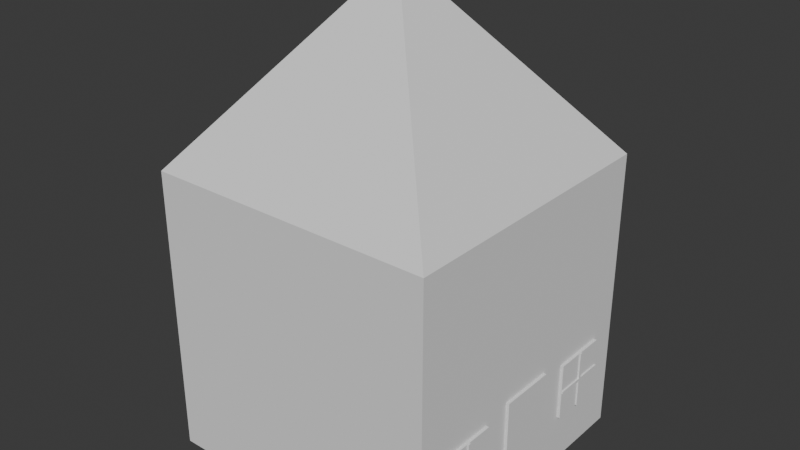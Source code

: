 # Source: domek_testowy.blend  (saved by Blender 4.4.32; exported with 4.5.12 LTS)
import bpy
from mathutils import Matrix  # noqa: F401  (used for matrix-valued properties, if any)

bpy.ops.wm.read_factory_settings(use_empty=True)
scene = bpy.context.scene
scene.name = 'Scene'

# ---- collections
col_collection = bpy.data.collections.new('Collection'); scene.collection.children.link(col_collection)

# ---- world
world_world = bpy.data.worlds.new('World'); scene.world = world_world
world_world.use_nodes = True; world_world.node_tree.nodes.clear()
_N = world_world.node_tree.nodes; _L = world_world.node_tree.links
n0 = _N.new('ShaderNodeOutputWorld'); n0.name = 'World Output'; n0.location = (300, 300)
n1 = _N.new('ShaderNodeBackground'); n1.name = 'Background'; n1.location = (10, 300)
n1.inputs[0].default_value = (0.05088, 0.05088, 0.05088, 1.0)
_L.new(n1.outputs[0], n0.inputs[0])
n0.is_active_output = True
world_world.color = (0.05088, 0.05088, 0.05088)
world_world.sun_shadow_jitter_overblur = 0.0

# ---- meshes
me_sze_cian = bpy.data.meshes.new('Sześcian')
me_sze_cian.from_pydata([(-1.0, -1.0, -1.0), (-1.0, -1.0, 1.0), (-1.0, 1.0, -1.0), (-1.0, 1.0, 1.0), (1.0, -1.0, -1.0), (1.0, -1.0, 1.0), (1.0, 1.0, -1.0), (1.0, 1.0, 1.0)], [], [(0, 1, 3, 2), (2, 3, 7, 6), (6, 7, 5, 4), (4, 5, 1, 0), (2, 6, 4, 0), (7, 3, 1, 5)])
_uv = me_sze_cian.uv_layers.new(name='MapaUV')
_uv.uv.foreach_set('vector', [0.375, 0.0, 0.625, 0.0, 0.625, 0.25, 0.375, 0.25, 0.375, 0.25, 0.625, 0.25, 0.625, 0.5, 0.375, 0.5, 0.375, 0.5, 0.625, 0.5, 0.625, 0.75, 0.375, 0.75, 0.375, 0.75, 0.625, 0.75, 0.625, 1.0, 0.375, 1.0, 0.125, 0.5, 0.375, 0.5, 0.375, 0.75, 0.125, 0.75, 0.625, 0.5, 0.875, 0.5, 0.875, 0.75, 0.625, 0.75])
me_sze_cian.update()
me_sze_cian_001 = bpy.data.meshes.new('Sześcian.001')
me_sze_cian_001.from_pydata([(-1.0, -1.0, -1.0), (-0.07881, -0.07881, 0.1562), (-1.0, 1.0, -1.0), (-0.07881, 0.07881, 0.1562), (1.0, -1.0, -1.0), (0.07881, -0.07881, 0.1562), (1.0, 1.0, -1.0), (0.07881, 0.07881, 0.1562)], [], [(0, 1, 3, 2), (2, 3, 7, 6), (6, 7, 5, 4), (4, 5, 1, 0), (2, 6, 4, 0), (7, 3, 1, 5)])
_uv = me_sze_cian_001.uv_layers.new(name='MapaUV')
_uv.uv.foreach_set('vector', [0.375, 0.0, 0.625, 0.0, 0.625, 0.25, 0.375, 0.25, 0.375, 0.25, 0.625, 0.25, 0.625, 0.5, 0.375, 0.5, 0.375, 0.5, 0.625, 0.5, 0.625, 0.75, 0.375, 0.75, 0.375, 0.75, 0.625, 0.75, 0.625, 1.0, 0.375, 1.0, 0.125, 0.5, 0.375, 0.5, 0.375, 0.75, 0.125, 0.75, 0.625, 0.5, 0.875, 0.5, 0.875, 0.75, 0.625, 0.75])
me_sze_cian_001.update()
me_sze_cian_002 = bpy.data.meshes.new('Sześcian.002')
me_sze_cian_002.from_pydata([(-1.0, -1.0, -1.0), (-1.0, -1.0, 1.0), (-1.0, 1.0, -1.0), (-1.0, 1.0, 1.0), (1.0, -1.0, -1.0), (1.0, -1.0, 1.0), (1.0, 1.0, -1.0), (1.0, 1.0, 1.0)], [], [(0, 1, 3, 2), (2, 3, 7, 6), (6, 7, 5, 4), (4, 5, 1, 0), (2, 6, 4, 0), (7, 3, 1, 5)])
_uv = me_sze_cian_002.uv_layers.new(name='MapaUV')
_uv.uv.foreach_set('vector', [0.375, 0.0, 0.625, 0.0, 0.625, 0.25, 0.375, 0.25, 0.375, 0.25, 0.625, 0.25, 0.625, 0.5, 0.375, 0.5, 0.375, 0.5, 0.625, 0.5, 0.625, 0.75, 0.375, 0.75, 0.375, 0.75, 0.625, 0.75, 0.625, 1.0, 0.375, 1.0, 0.125, 0.5, 0.375, 0.5, 0.375, 0.75, 0.125, 0.75, 0.625, 0.5, 0.875, 0.5, 0.875, 0.75, 0.625, 0.75])
me_sze_cian_002.update()
me_sze_cian_003 = bpy.data.meshes.new('Sześcian.003')
me_sze_cian_003.from_pydata([(-1.0, -1.0, -1.0), (-1.0, -1.0, 1.0), (-1.0, 1.0, -1.0), (-1.0, 1.0, 1.0), (1.0, -1.0, -1.0), (1.0, -1.0, 1.0), (1.0, 1.0, -1.0), (1.0, 1.0, 1.0)], [], [(0, 1, 3, 2), (2, 3, 7, 6), (6, 7, 5, 4), (4, 5, 1, 0), (2, 6, 4, 0), (7, 3, 1, 5)])
_uv = me_sze_cian_003.uv_layers.new(name='MapaUV')
_uv.uv.foreach_set('vector', [0.375, 0.0, 0.625, 0.0, 0.625, 0.25, 0.375, 0.25, 0.375, 0.25, 0.625, 0.25, 0.625, 0.5, 0.375, 0.5, 0.375, 0.5, 0.625, 0.5, 0.625, 0.75, 0.375, 0.75, 0.375, 0.75, 0.625, 0.75, 0.625, 1.0, 0.375, 1.0, 0.125, 0.5, 0.375, 0.5, 0.375, 0.75, 0.125, 0.75, 0.625, 0.5, 0.875, 0.5, 0.875, 0.75, 0.625, 0.75])
me_sze_cian_003.update()
me_sze_cian_004 = bpy.data.meshes.new('Sześcian.004')
me_sze_cian_004.from_pydata([(-1.0, -1.0, -1.0), (-1.0, -1.0, 1.0), (-1.0, 1.0, -1.0), (-1.0, 1.0, 1.0), (1.0, -1.0, -1.0), (1.0, -1.0, 1.0), (1.0, 1.0, -1.0), (1.0, 1.0, 1.0)], [], [(0, 1, 3, 2), (2, 3, 7, 6), (6, 7, 5, 4), (4, 5, 1, 0), (2, 6, 4, 0), (7, 3, 1, 5)])
_uv = me_sze_cian_004.uv_layers.new(name='MapaUV')
_uv.uv.foreach_set('vector', [0.375, 0.0, 0.625, 0.0, 0.625, 0.25, 0.375, 0.25, 0.375, 0.25, 0.625, 0.25, 0.625, 0.5, 0.375, 0.5, 0.375, 0.5, 0.625, 0.5, 0.625, 0.75, 0.375, 0.75, 0.375, 0.75, 0.625, 0.75, 0.625, 1.0, 0.375, 1.0, 0.125, 0.5, 0.375, 0.5, 0.375, 0.75, 0.125, 0.75, 0.625, 0.5, 0.875, 0.5, 0.875, 0.75, 0.625, 0.75])
me_sze_cian_004.update()
me_sze_cian_005 = bpy.data.meshes.new('Sześcian.005')
me_sze_cian_005.from_pydata([(-1.0, -1.0, -1.0), (-1.0, -1.0, 1.0), (-1.0, 1.0, -1.0), (-1.0, 1.0, 1.0), (1.0, -1.0, -1.0), (1.0, -1.0, 1.0), (1.0, 1.0, -1.0), (1.0, 1.0, 1.0)], [], [(0, 1, 3, 2), (2, 3, 7, 6), (6, 7, 5, 4), (4, 5, 1, 0), (2, 6, 4, 0), (7, 3, 1, 5)])
_uv = me_sze_cian_005.uv_layers.new(name='MapaUV')
_uv.uv.foreach_set('vector', [0.375, 0.0, 0.625, 0.0, 0.625, 0.25, 0.375, 0.25, 0.375, 0.25, 0.625, 0.25, 0.625, 0.5, 0.375, 0.5, 0.375, 0.5, 0.625, 0.5, 0.625, 0.75, 0.375, 0.75, 0.375, 0.75, 0.625, 0.75, 0.625, 1.0, 0.375, 1.0, 0.125, 0.5, 0.375, 0.5, 0.375, 0.75, 0.125, 0.75, 0.625, 0.5, 0.875, 0.5, 0.875, 0.75, 0.625, 0.75])
me_sze_cian_005.update()
me_sze_cian_006 = bpy.data.meshes.new('Sześcian.006')
me_sze_cian_006.from_pydata([(-1.0, -1.0, -1.0), (-1.0, -1.0, 1.0), (-1.0, 1.0, -1.0), (-1.0, 1.0, 1.0), (1.0, -1.0, -1.0), (1.0, -1.0, 1.0), (1.0, 1.0, -1.0), (1.0, 1.0, 1.0)], [], [(0, 1, 3, 2), (2, 3, 7, 6), (6, 7, 5, 4), (4, 5, 1, 0), (2, 6, 4, 0), (7, 3, 1, 5)])
_uv = me_sze_cian_006.uv_layers.new(name='MapaUV')
_uv.uv.foreach_set('vector', [0.375, 0.0, 0.625, 0.0, 0.625, 0.25, 0.375, 0.25, 0.375, 0.25, 0.625, 0.25, 0.625, 0.5, 0.375, 0.5, 0.375, 0.5, 0.625, 0.5, 0.625, 0.75, 0.375, 0.75, 0.375, 0.75, 0.625, 0.75, 0.625, 1.0, 0.375, 1.0, 0.125, 0.5, 0.375, 0.5, 0.375, 0.75, 0.125, 0.75, 0.625, 0.5, 0.875, 0.5, 0.875, 0.75, 0.625, 0.75])
me_sze_cian_006.update()
me_sze_cian_008 = bpy.data.meshes.new('Sześcian.008')
me_sze_cian_008.from_pydata([(-1.0, -1.0, -1.0), (-1.0, -1.0, 1.0), (-1.0, 1.0, -1.0), (-1.0, 1.0, 1.0), (1.0, -1.0, -1.0), (1.0, -1.0, 1.0), (1.0, 1.0, -1.0), (1.0, 1.0, 1.0)], [], [(0, 1, 3, 2), (2, 3, 7, 6), (6, 7, 5, 4), (4, 5, 1, 0), (2, 6, 4, 0), (7, 3, 1, 5)])
_uv = me_sze_cian_008.uv_layers.new(name='MapaUV')
_uv.uv.foreach_set('vector', [0.375, 0.0, 0.625, 0.0, 0.625, 0.25, 0.375, 0.25, 0.375, 0.25, 0.625, 0.25, 0.625, 0.5, 0.375, 0.5, 0.375, 0.5, 0.625, 0.5, 0.625, 0.75, 0.375, 0.75, 0.375, 0.75, 0.625, 0.75, 0.625, 1.0, 0.375, 1.0, 0.125, 0.5, 0.375, 0.5, 0.375, 0.75, 0.125, 0.75, 0.625, 0.5, 0.875, 0.5, 0.875, 0.75, 0.625, 0.75])
me_sze_cian_008.update()
me_sze_cian_009 = bpy.data.meshes.new('Sześcian.009')
me_sze_cian_009.from_pydata([(-1.0, -1.0, -1.0), (-1.0, -1.0, 1.0), (-1.0, 1.0, -1.0), (-1.0, 1.0, 1.0), (1.0, -1.0, -1.0), (1.0, -1.0, 1.0), (1.0, 1.0, -1.0), (1.0, 1.0, 1.0)], [], [(0, 1, 3, 2), (2, 3, 7, 6), (6, 7, 5, 4), (4, 5, 1, 0), (2, 6, 4, 0), (7, 3, 1, 5)])
_uv = me_sze_cian_009.uv_layers.new(name='MapaUV')
_uv.uv.foreach_set('vector', [0.375, 0.0, 0.625, 0.0, 0.625, 0.25, 0.375, 0.25, 0.375, 0.25, 0.625, 0.25, 0.625, 0.5, 0.375, 0.5, 0.375, 0.5, 0.625, 0.5, 0.625, 0.75, 0.375, 0.75, 0.375, 0.75, 0.625, 0.75, 0.625, 1.0, 0.375, 1.0, 0.125, 0.5, 0.375, 0.5, 0.375, 0.75, 0.125, 0.75, 0.625, 0.5, 0.875, 0.5, 0.875, 0.75, 0.625, 0.75])
me_sze_cian_009.update()
me_sze_cian_010 = bpy.data.meshes.new('Sześcian.010')
me_sze_cian_010.from_pydata([(-1.0, -1.0, -1.0), (-1.0, -1.0, 1.0), (-1.0, 1.0, -1.0), (-1.0, 1.0, 1.0), (1.0, -1.0, -1.0), (1.0, -1.0, 1.0), (1.0, 1.0, -1.0), (1.0, 1.0, 1.0)], [], [(0, 1, 3, 2), (2, 3, 7, 6), (6, 7, 5, 4), (4, 5, 1, 0), (2, 6, 4, 0), (7, 3, 1, 5)])
_uv = me_sze_cian_010.uv_layers.new(name='MapaUV')
_uv.uv.foreach_set('vector', [0.375, 0.0, 0.625, 0.0, 0.625, 0.25, 0.375, 0.25, 0.375, 0.25, 0.625, 0.25, 0.625, 0.5, 0.375, 0.5, 0.375, 0.5, 0.625, 0.5, 0.625, 0.75, 0.375, 0.75, 0.375, 0.75, 0.625, 0.75, 0.625, 1.0, 0.375, 1.0, 0.125, 0.5, 0.375, 0.5, 0.375, 0.75, 0.125, 0.75, 0.625, 0.5, 0.875, 0.5, 0.875, 0.75, 0.625, 0.75])
me_sze_cian_010.update()
me_sze_cian_011 = bpy.data.meshes.new('Sześcian.011')
me_sze_cian_011.from_pydata([(-1.0, -1.0, -1.0), (-1.0, -1.0, 1.0), (-1.0, 1.0, -1.0), (-1.0, 1.0, 1.0), (1.0, -1.0, -1.0), (1.0, -1.0, 1.0), (1.0, 1.0, -1.0), (1.0, 1.0, 1.0)], [], [(0, 1, 3, 2), (2, 3, 7, 6), (6, 7, 5, 4), (4, 5, 1, 0), (2, 6, 4, 0), (7, 3, 1, 5)])
_uv = me_sze_cian_011.uv_layers.new(name='MapaUV')
_uv.uv.foreach_set('vector', [0.375, 0.0, 0.625, 0.0, 0.625, 0.25, 0.375, 0.25, 0.375, 0.25, 0.625, 0.25, 0.625, 0.5, 0.375, 0.5, 0.375, 0.5, 0.625, 0.5, 0.625, 0.75, 0.375, 0.75, 0.375, 0.75, 0.625, 0.75, 0.625, 1.0, 0.375, 1.0, 0.125, 0.5, 0.375, 0.5, 0.375, 0.75, 0.125, 0.75, 0.625, 0.5, 0.875, 0.5, 0.875, 0.75, 0.625, 0.75])
me_sze_cian_011.update()

# ---- objects
ob_sze_cian = bpy.data.objects.new('Sześcian', me_sze_cian)
ob_sze_cian_001 = bpy.data.objects.new('Sześcian.001', me_sze_cian_001)
ob_sze_cian_002 = bpy.data.objects.new('Sześcian.002', me_sze_cian_002)
ob_sze_cian_003 = bpy.data.objects.new('Sześcian.003', me_sze_cian_003)
ob_sze_cian_004 = bpy.data.objects.new('Sześcian.004', me_sze_cian_004)
ob_sze_cian_005 = bpy.data.objects.new('Sześcian.005', me_sze_cian_005)
ob_sze_cian_006 = bpy.data.objects.new('Sześcian.006', me_sze_cian_006)
ob_sze_cian_008 = bpy.data.objects.new('Sześcian.008', me_sze_cian_008)
ob_sze_cian_009 = bpy.data.objects.new('Sześcian.009', me_sze_cian_009)
ob_sze_cian_007 = bpy.data.objects.new('Sześcian.007', me_sze_cian_010)
ob_sze_cian_010 = bpy.data.objects.new('Sześcian.010', me_sze_cian_011)

# ---- transforms, parenting, visibility, modifiers, constraints
ob_sze_cian.location = (0.0, 0.0, 1.0)
ob_sze_cian_001.location = (0.0, 0.0, 3.0)
ob_sze_cian_002.location = (1.01, 0.0, 0.4)
ob_sze_cian_002.scale = (0.01, 0.2, 0.4)
ob_sze_cian_003.location = (1.01, -0.6, 0.55)
ob_sze_cian_003.scale = (0.01, 0.2, 0.2)
ob_sze_cian_004.location = (1.01, 0.6, 0.55)
ob_sze_cian_004.scale = (0.01, 0.2, 0.2)
ob_sze_cian_005.location = (1.025, -0.6, 0.55)
ob_sze_cian_005.scale = (0.005, 0.01, 0.2)
ob_sze_cian_006.location = (1.025, 0.6, 0.55)
ob_sze_cian_006.scale = (0.005, 0.01, 0.2)
ob_sze_cian_008.location = (1.025, 0.705, 0.55)
ob_sze_cian_008.scale = (0.005, 0.095, 0.01)
ob_sze_cian_009.location = (1.025, 0.495, 0.55)
ob_sze_cian_009.scale = (0.005, 0.095, 0.01)
ob_sze_cian_007.location = (1.025, -0.705, 0.55)
ob_sze_cian_007.scale = (0.005, 0.095, 0.01)
ob_sze_cian_010.location = (1.025, -0.495, 0.55)
ob_sze_cian_010.scale = (0.005, 0.095, 0.01)

# ---- collection membership
col_collection.objects.link(ob_sze_cian)
col_collection.objects.link(ob_sze_cian_001)
col_collection.objects.link(ob_sze_cian_002)
col_collection.objects.link(ob_sze_cian_003)
col_collection.objects.link(ob_sze_cian_004)
col_collection.objects.link(ob_sze_cian_005)
col_collection.objects.link(ob_sze_cian_006)
col_collection.objects.link(ob_sze_cian_008)
col_collection.objects.link(ob_sze_cian_009)
col_collection.objects.link(ob_sze_cian_007)
col_collection.objects.link(ob_sze_cian_010)

# ---- scene / render settings (as saved in the file)
scene.frame_start = 1; scene.frame_end = 250; scene.frame_set(1)
scene.render.engine = 'BLENDER_EEVEE_NEXT'
bpy.context.view_layer.update()

# ---- added for rendering (the .blend has no active camera and no usable light): camera, sun
cam_auto = bpy.data.cameras.new('AutoCamera')
cam_auto.lens = 50.0
cam_auto.sensor_width = 36.0
cam_auto.clip_end = 1000.0
ob_auto_camera = bpy.data.objects.new('AutoCamera', cam_auto)
scene.collection.objects.link(ob_auto_camera)
ob_auto_camera.location = (3.94941, -4.72129, 4.72565)
ob_auto_camera.rotation_euler = (1.09748, -7.21219e-08, 0.694738)
scene.camera = ob_auto_camera
light_auto_sun = bpy.data.lights.new('AutoSun', 'SUN')
light_auto_sun.energy = 3.0
light_auto_sun.angle = 0.0523599
ob_auto_sun = bpy.data.objects.new('AutoSun', light_auto_sun)
scene.collection.objects.link(ob_auto_sun)
ob_auto_sun.rotation_euler = (0.872665, 0.174533, 0.523599)
bpy.context.view_layer.update()
